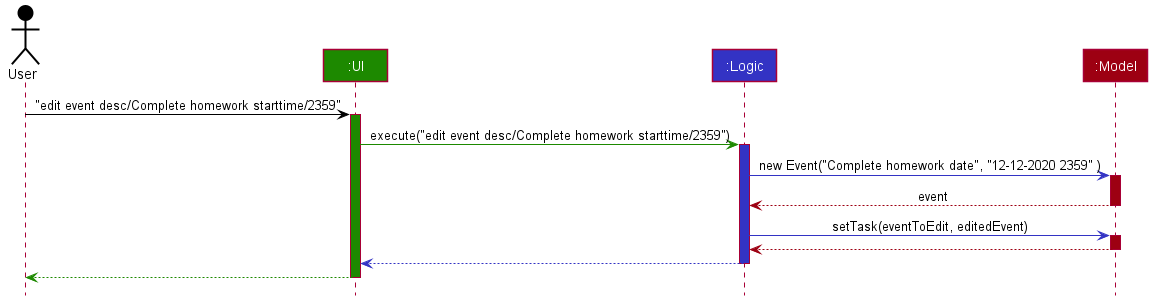

The diagram above was rendered by PlantUML. Its source (embedded in the PNG):
@startuml








skinparam BackgroundColor #FFFFFFF

skinparam Shadowing false

skinparam Class {
    FontColor #FFFFFF
    BorderThickness 1
    BorderColor #FFFFFF
    StereotypeFontColor #FFFFFF
    FontName Arial
}

skinparam Actor {
    BorderColor #000000
    Color #000000
    FontName Arial
}

skinparam Sequence {
    MessageAlign center
    BoxFontSize 15
    BoxPadding 0
    BoxFontColor #FFFFFF
    FontName Arial
}

skinparam Participant {
    FontColor #FFFFFFF
    Padding 20
}

skinparam MinClassWidth 50
skinparam ParticipantPadding 10
skinparam Shadowing false
skinparam DefaultTextAlignment center
skinparam packageStyle Rectangle

hide footbox
hide members
hide circle

Actor User as user #000000
Participant ":UI" as ui #1D8900
Participant ":Logic" as logic #3333C4
Participant ":Model" as model #9D0012

user -[#000000]> ui : "edit event desc/Complete homework starttime/2359"
activate ui #1D8900

ui -[#1D8900]> logic : execute("edit event desc/Complete homework starttime/2359")
activate logic #3333C4

logic -[#3333C4]>model : new Event("Complete homework date", "12-12-2020 2359" )
activate model #9D0012

model -[#9D0012]-> logic: event
deactivate model

logic -[#3333C4]> model : setTask(eventToEdit, editedEvent)
activate model #9D0012

model -[#9D0012]-> logic
deactivate model

logic --[#3333C4]> ui
deactivate logic

ui--[#1D8900]> user
deactivate ui

@enduml